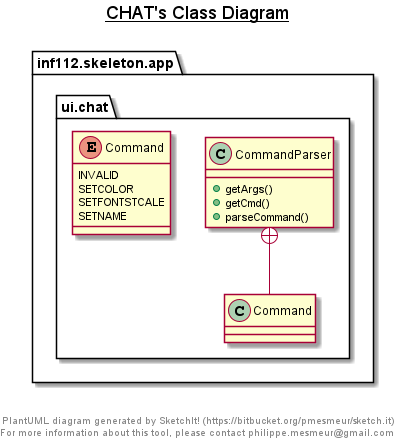

The diagram above was rendered by PlantUML. Its source (embedded in the PNG):
@startuml

title __CHAT's Class Diagram__\n

  namespace inf112.skeleton.app {
    namespace ui.chat {
      class inf112.skeleton.app.ui.chat.CommandParser {
          + getArgs()
          + getCmd()
          + parseCommand()
      }
    }
  }
  

  namespace inf112.skeleton.app {
    namespace ui.chat {
      enum Command {
        INVALID
        SETCOLOR
        SETFONTSTCALE
        SETNAME
      }
    }
  }
  

  inf112.skeleton.app.ui.chat.CommandParser +-down- inf112.skeleton.app.ui.chat.CommandParser.Command


right footer


PlantUML diagram generated by SketchIt! (https://bitbucket.org/pmesmeur/sketch.it)
For more information about this tool, please contact philippe.mesmeur@gmail.com
endfooter

@enduml